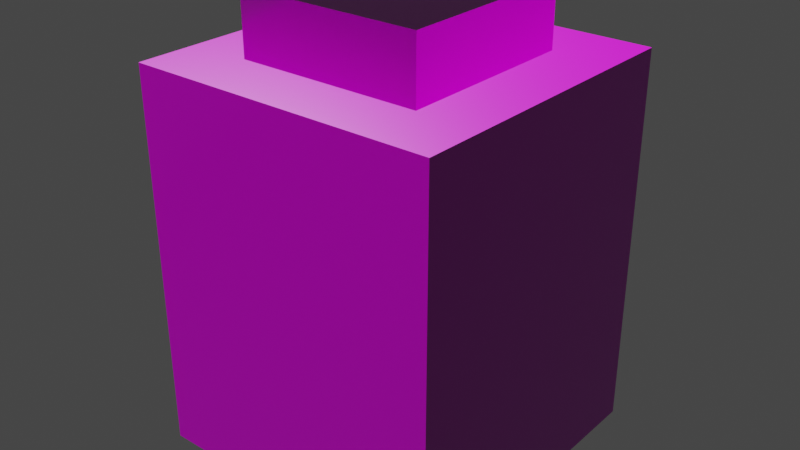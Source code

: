 # Source: Switch.blend  (saved by Blender 3.5.10; exported with 4.5.12 LTS)
import bpy
from mathutils import Matrix  # noqa: F401  (used for matrix-valued properties, if any)

bpy.ops.wm.read_factory_settings(use_empty=True)
scene = bpy.context.scene
scene.name = 'Scene'

# ---- collections
col_collection = bpy.data.collections.new('Collection'); scene.collection.children.link(col_collection)

# ---- images (referenced by path relative to the original .blend; pixels are not part of the script)
import os
ASSET_DIR = os.environ.get("B2B_ASSET_DIR", "")  # directory of the original .blend (textures are referenced by path, not embedded)
HERE = os.path.dirname(os.path.abspath(__file__))  # packed textures are extracted next to this script under _unpacked/

def load_image(name, relpath, width, height, colorspace="sRGB"):
    """Load a texture the original file referenced (path relative to the .blend, or extracted next to this script)."""
    p = next((c for c in (os.path.join(HERE, relpath), os.path.join(ASSET_DIR, relpath)) if relpath and os.path.exists(c)), "")
    if p:
        img = bpy.data.images.load(p, check_existing=True)
        img.name = name
    else:  # same state as the original file: an image datablock whose file is absent (Cycles renders it pink)
        img = bpy.data.images.new(name, width, height)
        img.source = "FILE"
        img.filepath = "//" + (relpath or name)
    img.colorspace_settings.name = colorspace
    return img
img_rock_01_diff_1k_jpg_001 = load_image('rock_01_diff_1k.jpg.001', 'rock_01_diff_1k.jpg', 1024, 1024, 'sRGB')
img_rock_01_rough_1k_jpg_001 = load_image('rock_01_rough_1k.jpg.001', 'rock_01_rough_1k.jpg', 1024, 1024, 'Non-Color')
img_rock_01_nor_gl_1k_exr_001 = load_image('rock_01_nor_gl_1k.exr.001', 'rock_01_nor_gl_1k.exr', 1024, 1024, 'Non-Color')
img_rust_coarse_01_diff_1k_jpg = load_image('rust_coarse_01_diff_1k.jpg', 'rust_coarse_01_diff_1k.jpg', 1024, 1024, 'sRGB')
img_rust_coarse_01_rough_1k_exr = load_image('rust_coarse_01_rough_1k.exr', 'rust_coarse_01_rough_1k.exr', 1024, 1024, 'Non-Color')
img_rust_coarse_01_nor_gl_1k_exr = load_image('rust_coarse_01_nor_gl_1k.exr', 'rust_coarse_01_nor_gl_1k.exr', 1024, 1024, 'Non-Color')

# ---- materials (node trees are filled in below, after node groups)
mat_stone = bpy.data.materials.new('Stone')
mat_stone.use_transparent_shadow = False
mat_switch = bpy.data.materials.new('Switch')
mat_switch.use_transparent_shadow = False

# ---- material node trees
mat_stone.use_nodes = True; mat_stone.node_tree.nodes.clear()
_N = mat_stone.node_tree.nodes; _L = mat_stone.node_tree.links
n0 = _N.new('NodeFrame'); n0.name = 'Frame'; n0.location = (-1270, 330)
n0.label = 'Mapping'
n0.width = 400
n1 = _N.new('NodeFrame'); n1.name = 'Frame.001'; n1.location = (-628, 530)
n1.label = 'Textures'
n1.width = 358
n2 = _N.new('ShaderNodeOutputMaterial'); n2.name = 'Material Output'; n2.location = (300, 300)
n3 = _N.new('ShaderNodeTexImage'); n3.name = 'Image Texture'; n3.location = (88, -30)
n3.label = 'Base Color'
n3.image = img_rock_01_diff_1k_jpg_001
n4 = _N.new('ShaderNodeTexImage'); n4.name = 'Image Texture.001'; n4.location = (88, -310)
n4.label = 'Roughness'
n4.image = img_rock_01_rough_1k_jpg_001
n5 = _N.new('ShaderNodeTexImage'); n5.name = 'Image Texture.002'; n5.location = (88, -590)
n5.label = 'Normal'
n5.image = img_rock_01_nor_gl_1k_exr_001
n6 = _N.new('ShaderNodeNormalMap'); n6.name = 'Normal Map'; n6.location = (-240, -60)
n7 = _N.new('ShaderNodeMapping'); n7.name = 'Mapping'; n7.location = (230, -30)
n8 = _N.new('NodeReroute'); n8.name = 'Reroute'; n8.location = (38, -485)
n8.width = 16
n8.socket_idname = 'NodeSocketVector'
n9 = _N.new('ShaderNodeTexCoord'); n9.name = 'Texture Coordinate'; n9.location = (30, -30)
n10 = _N.new('ShaderNodeBsdfPrincipled'); n10.name = 'Principled BSDF'; n10.location = (10, 300)
n10.distribution = 'GGX'
n10.subsurface_method = 'RANDOM_WALK_SKIN'
n10.inputs[3].default_value = 1.45
n10.inputs[27].default_value = (0.0, 0.0, 0.0, 1.0)
n10.inputs[28].default_value = 1.0
n3.parent = n1
n4.parent = n1
n5.parent = n1
n7.parent = n0
n8.parent = n1
n9.parent = n0
_L.new(n10.outputs[0], n2.inputs[0])
_L.new(n3.outputs[0], n10.inputs[0])
_L.new(n4.outputs[0], n10.inputs[2])
_L.new(n5.outputs[0], n6.inputs[1])
_L.new(n6.outputs[0], n10.inputs[5])
_L.new(n8.outputs[0], n3.inputs[0])
_L.new(n8.outputs[0], n4.inputs[0])
_L.new(n8.outputs[0], n5.inputs[0])
_L.new(n7.outputs[0], n8.inputs[0])
_L.new(n9.outputs[2], n7.inputs[0])
n2.is_active_output = True
mat_switch.use_nodes = True; mat_switch.node_tree.nodes.clear()
_N = mat_switch.node_tree.nodes; _L = mat_switch.node_tree.links
n0 = _N.new('ShaderNodeOutputMaterial'); n0.name = 'Material Output'; n0.location = (300, 300)
n1 = _N.new('ShaderNodeBsdfPrincipled'); n1.name = 'Principled BSDF'; n1.location = (10, 300)
n1.distribution = 'GGX'
n1.subsurface_method = 'RANDOM_WALK_SKIN'
n1.inputs[3].default_value = 1.45
n1.inputs[27].default_value = (0.0, 0.0, 0.0, 1.0)
n1.inputs[28].default_value = 1.0
n2 = _N.new('ShaderNodeTexImage'); n2.name = 'Image Texture'; n2.location = (88, -30)
n2.label = 'Base Color'
n2.image = img_rust_coarse_01_diff_1k_jpg
n3 = _N.new('ShaderNodeTexImage'); n3.name = 'Image Texture.001'; n3.location = (88, -310)
n3.label = 'Roughness'
n3.image = img_rust_coarse_01_rough_1k_exr
n4 = _N.new('ShaderNodeTexImage'); n4.name = 'Image Texture.002'; n4.location = (88, -590)
n4.label = 'Normal'
n4.image = img_rust_coarse_01_nor_gl_1k_exr
n5 = _N.new('ShaderNodeNormalMap'); n5.name = 'Normal Map'; n5.location = (-240, -60)
n6 = _N.new('ShaderNodeMapping'); n6.name = 'Mapping'; n6.location = (230, -30)
n7 = _N.new('NodeReroute'); n7.name = 'Reroute'; n7.location = (38, -485)
n7.width = 16
n7.socket_idname = 'NodeSocketVector'
n8 = _N.new('ShaderNodeTexCoord'); n8.name = 'Texture Coordinate'; n8.location = (30, -30)
n9 = _N.new('NodeFrame'); n9.name = 'Frame'; n9.location = (-1270, 330)
n9.label = 'Mapping'
n9.width = 400
n10 = _N.new('NodeFrame'); n10.name = 'Frame.001'; n10.location = (-628, 530)
n10.label = 'Textures'
n10.width = 358
n2.parent = n10
n3.parent = n10
n4.parent = n10
n6.parent = n9
n7.parent = n10
n8.parent = n9
_L.new(n1.outputs[0], n0.inputs[0])
_L.new(n2.outputs[0], n1.inputs[0])
_L.new(n3.outputs[0], n1.inputs[2])
_L.new(n4.outputs[0], n5.inputs[1])
_L.new(n5.outputs[0], n1.inputs[5])
_L.new(n7.outputs[0], n2.inputs[0])
_L.new(n7.outputs[0], n3.inputs[0])
_L.new(n7.outputs[0], n4.inputs[0])
_L.new(n6.outputs[0], n7.inputs[0])
_L.new(n8.outputs[2], n6.inputs[0])
n0.is_active_output = True

# ---- world
world_world = bpy.data.worlds.new('World'); scene.world = world_world
world_world.use_nodes = True; world_world.node_tree.nodes.clear()
_N = world_world.node_tree.nodes; _L = world_world.node_tree.links
n0 = _N.new('ShaderNodeOutputWorld'); n0.name = 'World Output'; n0.location = (300, 300)
n1 = _N.new('ShaderNodeBackground'); n1.name = 'Background'; n1.location = (10, 300)
n1.inputs[0].default_value = (0.05088, 0.05088, 0.05088, 1.0)
_L.new(n1.outputs[0], n0.inputs[0])
n0.is_active_output = True
world_world.color = (0.05088, 0.05088, 0.05088)
world_world.use_sun_shadow = False
world_world.sun_shadow_jitter_overblur = 0.0

# ---- meshes
me_cube_001 = bpy.data.meshes.new('Cube.001')
me_cube_001.from_pydata([(-0.5, -0.5, 0.0), (-0.3, -0.3, 1.25), (-0.5, 0.5, 0.0), (-0.3, 0.3, 1.25), (0.5, -0.5, 0.0), (0.3, -0.3, 1.25), (0.5, 0.5, 0.0), (0.3, 0.3, 1.25), (-0.5, -0.5, 1.25), (-0.5, 0.5, 1.25), (0.5, 0.5, 1.25), (0.5, -0.5, 1.25), (-0.3, -0.3, 1.0), (-0.3, 0.3, 1.0), (0.3, 0.3, 1.0), (0.3, -0.3, 1.0)], [], [(0, 8, 9, 2), (2, 9, 10, 6), (6, 10, 11, 4), (4, 11, 8, 0), (2, 6, 4, 0), (1, 5, 15, 12), (1, 3, 9, 8), (3, 7, 10, 9), (7, 5, 11, 10), (5, 1, 8, 11), (14, 13, 12, 15), (7, 3, 13, 14), (5, 7, 14, 15), (3, 1, 12, 13)])
_uv = me_cube_001.uv_layers.new(name='UVMap')
_uv.uv.foreach_set('vector', [0.1, 0.0, 0.1, 1.0, 0.9, 1.0, 0.9, 0.0, 0.1, 0.0, 0.1, 1.0, 0.9, 1.0, 0.9, 0.0, 0.9, 0.0, 0.9, 1.0, 0.1, 1.0, 0.1, 0.0, 0.9, 0.0, 0.9, 1.0, 0.1, 1.0, 0.1, 0.0, 0.1, 0.9, 0.9, 0.9, 0.9, 0.1, 0.1, 0.1, 0.26, 1.0, 0.74, 1.0, 0.74, 0.8, 0.26, 0.8, 0.26, 0.26, 0.26, 0.74, 0.1, 0.9, 0.1, 0.1, 0.26, 0.74, 0.74, 0.74, 0.9, 0.9, 0.1, 0.9, 0.74, 0.74, 0.74, 0.26, 0.9, 0.1, 0.9, 0.9, 0.74, 0.26, 0.26, 0.26, 0.1, 0.1, 0.9, 0.1, 0.74, 0.74, 0.26, 0.74, 0.26, 0.26, 0.74, 0.26, 0.74, 1.0, 0.26, 1.0, 0.26, 0.8, 0.74, 0.8, 0.26, 1.0, 0.74, 1.0, 0.74, 0.8, 0.26, 0.8, 0.74, 1.0, 0.26, 1.0, 0.26, 0.8, 0.74, 0.8])
me_cube_001.materials.append(mat_stone)
me_cube_001.update()
me_cube_002 = bpy.data.meshes.new('Cube.002')
me_cube_002.from_pydata([(-0.3, -0.3, 0.85), (-0.3, -0.3, 1.45), (-0.3, 0.3, 0.85), (-0.3, 0.3, 1.45), (0.3, -0.3, 0.85), (0.3, -0.3, 1.45), (0.3, 0.3, 0.85), (0.3, 0.3, 1.45)], [], [(0, 1, 3, 2), (2, 3, 7, 6), (6, 7, 5, 4), (4, 5, 1, 0), (2, 6, 4, 0), (7, 3, 1, 5)])
_uv = me_cube_002.uv_layers.new(name='UVMap')
_uv.uv.foreach_set('vector', [0.3333, 1.0, 0.0, 1.0, 0.0, 0.6667, 0.3333, 0.6667, 1.0, 0.3333, 0.6667, 0.3333, 0.6667, 0.0, 1.0, 1.656e-08, 0.6667, 0.6667, 0.3333, 0.6667, 0.3333, 0.3333, 0.6667, 0.3333, 0.6667, 0.3333, 0.3333, 0.3333, 0.3333, 0.0, 0.6667, 1.656e-08, 3.311e-08, 0.0, 0.3333, 3.311e-08, 0.3333, 0.3333, 0.0, 0.3333, 3.311e-08, 0.3333, 0.3333, 0.3333, 0.3333, 0.6667, 0.0, 0.6667])
me_cube_002.materials.append(mat_switch)
me_cube_002.update()

# ---- objects
ob_switch_pedestal = bpy.data.objects.new('Switch Pedestal', me_cube_001)
ob_switch = bpy.data.objects.new('Switch', me_cube_002)

# ---- transforms, parenting, visibility, modifiers, constraints
ob_switch_pedestal.location = (0.0, 0.0, 0.0)
ob_switch.location = (0.0, 0.0, 0.0)

# ---- collection membership
col_collection.objects.link(ob_switch_pedestal)
col_collection.objects.link(ob_switch)

# ---- scene / render settings (as saved in the file)
scene.frame_start = 1; scene.frame_end = 250; scene.frame_set(1)
scene.render.engine = 'BLENDER_EEVEE_NEXT'
scene.cycles.sampling_pattern = 'TABULATED_SOBOL'
scene.view_settings.view_transform = 'Filmic'
bpy.context.view_layer.update()

# ---- added for rendering (the .blend has no active camera and no usable light): camera, sun
cam_auto = bpy.data.cameras.new('AutoCamera')
cam_auto.lens = 50.0
cam_auto.sensor_width = 36.0
cam_auto.clip_end = 1000.0
ob_auto_camera = bpy.data.objects.new('AutoCamera', cam_auto)
scene.collection.objects.link(ob_auto_camera)
ob_auto_camera.location = (1.87401, -2.24881, 2.22421)
ob_auto_camera.rotation_euler = (1.09748, -7.21219e-08, 0.694738)
scene.camera = ob_auto_camera
light_auto_sun = bpy.data.lights.new('AutoSun', 'SUN')
light_auto_sun.energy = 3.0
light_auto_sun.angle = 0.0523599
ob_auto_sun = bpy.data.objects.new('AutoSun', light_auto_sun)
scene.collection.objects.link(ob_auto_sun)
ob_auto_sun.rotation_euler = (0.872665, 0.174533, 0.523599)
bpy.context.view_layer.update()
